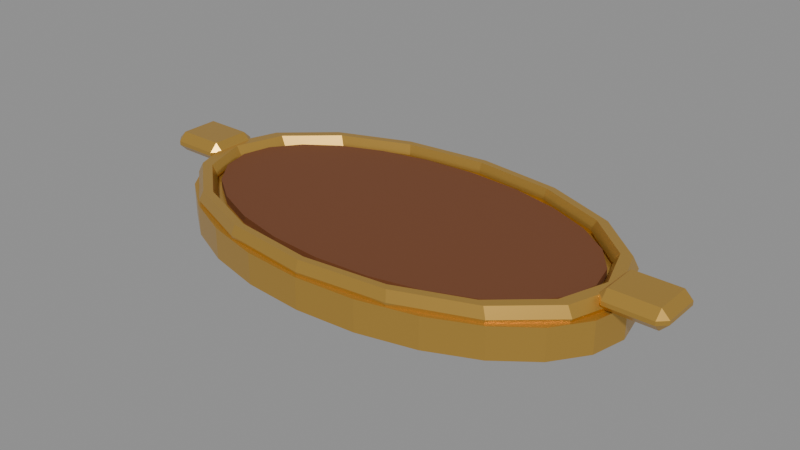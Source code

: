 # Source: serving-tray.blend  (saved by Blender 5.2.44; exported with 4.5.12 LTS)
import bpy
from mathutils import Matrix  # noqa: F401  (used for matrix-valued properties, if any)

bpy.ops.wm.read_factory_settings(use_empty=True)
scene = bpy.context.scene
scene.name = 'Scene'

# ---- materials (node trees are filled in below, after node groups)
mat_serving_tray_antique_brass = bpy.data.materials.new('Serving tray antique brass')
mat_serving_tray_antique_brass.diffuse_color = (0.66, 0.39, 0.08, 1.0)
mat_serving_tray_walnut_inset = bpy.data.materials.new('Serving tray walnut inset')
mat_serving_tray_walnut_inset.diffuse_color = (0.17, 0.055, 0.018, 1.0)

# ---- material node trees
mat_serving_tray_antique_brass.use_nodes = True; mat_serving_tray_antique_brass.node_tree.nodes.clear()
_N = mat_serving_tray_antique_brass.node_tree.nodes; _L = mat_serving_tray_antique_brass.node_tree.links
n0 = _N.new('ShaderNodeBsdfPrincipled'); n0.name = 'Principled BSDF'; n0.location = (-200, 100)
n0.inputs[0].default_value = (0.66, 0.39, 0.08, 1.0)
n0.inputs[1].default_value = 0.7
n0.inputs[2].default_value = 0.3
n0.inputs[10].default_value = 0.005
n1 = _N.new('ShaderNodeOutputMaterial'); n1.name = 'Material Output'; n1.location = (200, 100)
_L.new(n0.outputs[0], n1.inputs[0])
n1.is_active_output = True
mat_serving_tray_walnut_inset.use_nodes = True; mat_serving_tray_walnut_inset.node_tree.nodes.clear()
_N = mat_serving_tray_walnut_inset.node_tree.nodes; _L = mat_serving_tray_walnut_inset.node_tree.links
n0 = _N.new('ShaderNodeBsdfPrincipled'); n0.name = 'Principled BSDF'; n0.location = (-200, 100)
n0.inputs[0].default_value = (0.17, 0.055, 0.018, 1.0)
n0.inputs[2].default_value = 0.68
n0.inputs[10].default_value = 0.005
n1 = _N.new('ShaderNodeOutputMaterial'); n1.name = 'Material Output'; n1.location = (200, 100)
_L.new(n0.outputs[0], n1.inputs[0])
n1.is_active_output = True

# ---- meshes
me_cylinder = bpy.data.meshes.new('Cylinder')
me_cylinder.from_pydata([(0.0, 0.52, -0.035), (0.0, 0.52, 0.035), (0.1346, 0.5023, -0.035), (0.1346, 0.5023, 0.035), (0.26, 0.4503, -0.035), (0.26, 0.4503, 0.035), (0.3677, 0.3677, -0.035), (0.3677, 0.3677, 0.035), (0.4503, 0.26, -0.035), (0.4503, 0.26, 0.035), (0.5023, 0.1346, -0.035), (0.5023, 0.1346, 0.035), (0.52, 0.0, -0.035), (0.52, 0.0, 0.035), (0.5023, -0.1346, -0.035), (0.5023, -0.1346, 0.035), (0.4503, -0.26, -0.035), (0.4503, -0.26, 0.035), (0.3677, -0.3677, -0.035), (0.3677, -0.3677, 0.035), (0.26, -0.4503, -0.035), (0.26, -0.4503, 0.035), (0.1346, -0.5023, -0.035), (0.1346, -0.5023, 0.035), (0.0, -0.52, -0.035), (0.0, -0.52, 0.035), (-0.1346, -0.5023, -0.035), (-0.1346, -0.5023, 0.035), (-0.26, -0.4503, -0.035), (-0.26, -0.4503, 0.035), (-0.3677, -0.3677, -0.035), (-0.3677, -0.3677, 0.035), (-0.4503, -0.26, -0.035), (-0.4503, -0.26, 0.035), (-0.5023, -0.1346, -0.035), (-0.5023, -0.1346, 0.035), (-0.52, 0.0, -0.035), (-0.52, 0.0, 0.035), (-0.5023, 0.1346, -0.035), (-0.5023, 0.1346, 0.035), (-0.4503, 0.26, -0.035), (-0.4503, 0.26, 0.035), (-0.3677, 0.3677, -0.035), (-0.3677, 0.3677, 0.035), (-0.26, 0.4503, -0.035), (-0.26, 0.4503, 0.035), (-0.1346, 0.5023, -0.035), (-0.1346, 0.5023, 0.035)], [], [(0, 1, 3, 2), (2, 3, 5, 4), (4, 5, 7, 6), (6, 7, 9, 8), (8, 9, 11, 10), (10, 11, 13, 12), (12, 13, 15, 14), (14, 15, 17, 16), (16, 17, 19, 18), (18, 19, 21, 20), (20, 21, 23, 22), (22, 23, 25, 24), (24, 25, 27, 26), (26, 27, 29, 28), (28, 29, 31, 30), (30, 31, 33, 32), (32, 33, 35, 34), (34, 35, 37, 36), (36, 37, 39, 38), (38, 39, 41, 40), (40, 41, 43, 42), (42, 43, 45, 44), (3, 1, 47, 45, 43, 41, 39, 37, 35, 33, 31, 29, 27, 25, 23, 21, 19, 17, 15, 13, 11, 9, 7, 5), (44, 45, 47, 46), (46, 47, 1, 0), (0, 2, 4, 6, 8, 10, 12, 14, 16, 18, 20, 22, 24, 26, 28, 30, 32, 34, 36, 38, 40, 42, 44, 46)])
_uv = me_cylinder.uv_layers.new(name='UVMap')
_uv.uv.foreach_set('vector', [1.0, 0.5, 1.0, 1.0, 0.9583, 1.0, 0.9583, 0.5, 0.9583, 0.5, 0.9583, 1.0, 0.9167, 1.0, 0.9167, 0.5, 0.9167, 0.5, 0.9167, 1.0, 0.875, 1.0, 0.875, 0.5, 0.875, 0.5, 0.875, 1.0, 0.8333, 1.0, 0.8333, 0.5, 0.8333, 0.5, 0.8333, 1.0, 0.7917, 1.0, 0.7917, 0.5, 0.7917, 0.5, 0.7917, 1.0, 0.75, 1.0, 0.75, 0.5, 0.75, 0.5, 0.75, 1.0, 0.7083, 1.0, 0.7083, 0.5, 0.7083, 0.5, 0.7083, 1.0, 0.6667, 1.0, 0.6667, 0.5, 0.6667, 0.5, 0.6667, 1.0, 0.625, 1.0, 0.625, 0.5, 0.625, 0.5, 0.625, 1.0, 0.5833, 1.0, 0.5833, 0.5, 0.5833, 0.5, 0.5833, 1.0, 0.5417, 1.0, 0.5417, 0.5, 0.5417, 0.5, 0.5417, 1.0, 0.5, 1.0, 0.5, 0.5, 0.5, 0.5, 0.5, 1.0, 0.4583, 1.0, 0.4583, 0.5, 0.4583, 0.5, 0.4583, 1.0, 0.4167, 1.0, 0.4167, 0.5, 0.4167, 0.5, 0.4167, 1.0, 0.375, 1.0, 0.375, 0.5, 0.375, 0.5, 0.375, 1.0, 0.3333, 1.0, 0.3333, 0.5, 0.3333, 0.5, 0.3333, 1.0, 0.2917, 1.0, 0.2917, 0.5, 0.2917, 0.5, 0.2917, 1.0, 0.25, 1.0, 0.25, 0.5, 0.25, 0.5, 0.25, 1.0, 0.2083, 1.0, 0.2083, 0.5, 0.2083, 0.5, 0.2083, 1.0, 0.1667, 1.0, 0.1667, 0.5, 0.1667, 0.5, 0.1667, 1.0, 0.125, 1.0, 0.125, 0.5, 0.125, 0.5, 0.125, 1.0, 0.08333, 1.0, 0.08333, 0.5, 0.3121, 0.4818, 0.25, 0.49, 0.1879, 0.4818, 0.13, 0.4578, 0.08029, 0.4197, 0.04215, 0.37, 0.01818, 0.3121, 0.01, 0.25, 0.01818, 0.1879, 0.04215, 0.13, 0.08029, 0.08029, 0.13, 0.04215, 0.1879, 0.01818, 0.25, 0.01, 0.3121, 0.01818, 0.37, 0.04215, 0.4197, 0.08029, 0.4578, 0.13, 0.4818, 0.1879, 0.49, 0.25, 0.4818, 0.3121, 0.4578, 0.37, 0.4197, 0.4197, 0.37, 0.4578, 0.08333, 0.5, 0.08333, 1.0, 0.04167, 1.0, 0.04167, 0.5, 0.04167, 0.5, 0.04167, 1.0, -1.863e-07, 1.0, -1.863e-07, 0.5, 0.75, 0.49, 0.8121, 0.4818, 0.87, 0.4578, 0.9197, 0.4197, 0.9578, 0.37, 0.9818, 0.3121, 0.99, 0.25, 0.9818, 0.1879, 0.9578, 0.13, 0.9197, 0.08029, 0.87, 0.04215, 0.8121, 0.01818, 0.75, 0.01, 0.6879, 0.01818, 0.63, 0.04215, 0.5803, 0.08029, 0.5422, 0.13, 0.5182, 0.1879, 0.51, 0.25, 0.5182, 0.3121, 0.5422, 0.37, 0.5803, 0.4197, 0.63, 0.4578, 0.6879, 0.4818])
me_cylinder.materials.append(mat_serving_tray_antique_brass)
me_cylinder.update()
me_cylinder_001 = bpy.data.meshes.new('Cylinder.001')
me_cylinder_001.from_pydata([(0.0, 0.455, -0.0125), (0.0, 0.455, 0.0125), (0.1178, 0.4395, -0.0125), (0.1178, 0.4395, 0.0125), (0.2275, 0.394, -0.0125), (0.2275, 0.394, 0.0125), (0.3217, 0.3217, -0.0125), (0.3217, 0.3217, 0.0125), (0.394, 0.2275, -0.0125), (0.394, 0.2275, 0.0125), (0.4395, 0.1178, -0.0125), (0.4395, 0.1178, 0.0125), (0.455, 0.0, -0.0125), (0.455, 0.0, 0.0125), (0.4395, -0.1178, -0.0125), (0.4395, -0.1178, 0.0125), (0.394, -0.2275, -0.0125), (0.394, -0.2275, 0.0125), (0.3217, -0.3217, -0.0125), (0.3217, -0.3217, 0.0125), (0.2275, -0.394, -0.0125), (0.2275, -0.394, 0.0125), (0.1178, -0.4395, -0.0125), (0.1178, -0.4395, 0.0125), (0.0, -0.455, -0.0125), (0.0, -0.455, 0.0125), (-0.1178, -0.4395, -0.0125), (-0.1178, -0.4395, 0.0125), (-0.2275, -0.394, -0.0125), (-0.2275, -0.394, 0.0125), (-0.3217, -0.3217, -0.0125), (-0.3217, -0.3217, 0.0125), (-0.394, -0.2275, -0.0125), (-0.394, -0.2275, 0.0125), (-0.4395, -0.1178, -0.0125), (-0.4395, -0.1178, 0.0125), (-0.455, 0.0, -0.0125), (-0.455, 0.0, 0.0125), (-0.4395, 0.1178, -0.0125), (-0.4395, 0.1178, 0.0125), (-0.394, 0.2275, -0.0125), (-0.394, 0.2275, 0.0125), (-0.3217, 0.3217, -0.0125), (-0.3217, 0.3217, 0.0125), (-0.2275, 0.394, -0.0125), (-0.2275, 0.394, 0.0125), (-0.1178, 0.4395, -0.0125), (-0.1178, 0.4395, 0.0125)], [], [(0, 1, 3, 2), (2, 3, 5, 4), (4, 5, 7, 6), (6, 7, 9, 8), (8, 9, 11, 10), (10, 11, 13, 12), (12, 13, 15, 14), (14, 15, 17, 16), (16, 17, 19, 18), (18, 19, 21, 20), (20, 21, 23, 22), (22, 23, 25, 24), (24, 25, 27, 26), (26, 27, 29, 28), (28, 29, 31, 30), (30, 31, 33, 32), (32, 33, 35, 34), (34, 35, 37, 36), (36, 37, 39, 38), (38, 39, 41, 40), (40, 41, 43, 42), (42, 43, 45, 44), (3, 1, 47, 45, 43, 41, 39, 37, 35, 33, 31, 29, 27, 25, 23, 21, 19, 17, 15, 13, 11, 9, 7, 5), (44, 45, 47, 46), (46, 47, 1, 0), (0, 2, 4, 6, 8, 10, 12, 14, 16, 18, 20, 22, 24, 26, 28, 30, 32, 34, 36, 38, 40, 42, 44, 46)])
_uv = me_cylinder_001.uv_layers.new(name='UVMap')
_uv.uv.foreach_set('vector', [1.0, 0.5, 1.0, 1.0, 0.9583, 1.0, 0.9583, 0.5, 0.9583, 0.5, 0.9583, 1.0, 0.9167, 1.0, 0.9167, 0.5, 0.9167, 0.5, 0.9167, 1.0, 0.875, 1.0, 0.875, 0.5, 0.875, 0.5, 0.875, 1.0, 0.8333, 1.0, 0.8333, 0.5, 0.8333, 0.5, 0.8333, 1.0, 0.7917, 1.0, 0.7917, 0.5, 0.7917, 0.5, 0.7917, 1.0, 0.75, 1.0, 0.75, 0.5, 0.75, 0.5, 0.75, 1.0, 0.7083, 1.0, 0.7083, 0.5, 0.7083, 0.5, 0.7083, 1.0, 0.6667, 1.0, 0.6667, 0.5, 0.6667, 0.5, 0.6667, 1.0, 0.625, 1.0, 0.625, 0.5, 0.625, 0.5, 0.625, 1.0, 0.5833, 1.0, 0.5833, 0.5, 0.5833, 0.5, 0.5833, 1.0, 0.5417, 1.0, 0.5417, 0.5, 0.5417, 0.5, 0.5417, 1.0, 0.5, 1.0, 0.5, 0.5, 0.5, 0.5, 0.5, 1.0, 0.4583, 1.0, 0.4583, 0.5, 0.4583, 0.5, 0.4583, 1.0, 0.4167, 1.0, 0.4167, 0.5, 0.4167, 0.5, 0.4167, 1.0, 0.375, 1.0, 0.375, 0.5, 0.375, 0.5, 0.375, 1.0, 0.3333, 1.0, 0.3333, 0.5, 0.3333, 0.5, 0.3333, 1.0, 0.2917, 1.0, 0.2917, 0.5, 0.2917, 0.5, 0.2917, 1.0, 0.25, 1.0, 0.25, 0.5, 0.25, 0.5, 0.25, 1.0, 0.2083, 1.0, 0.2083, 0.5, 0.2083, 0.5, 0.2083, 1.0, 0.1667, 1.0, 0.1667, 0.5, 0.1667, 0.5, 0.1667, 1.0, 0.125, 1.0, 0.125, 0.5, 0.125, 0.5, 0.125, 1.0, 0.08333, 1.0, 0.08333, 0.5, 0.3121, 0.4818, 0.25, 0.49, 0.1879, 0.4818, 0.13, 0.4578, 0.08029, 0.4197, 0.04215, 0.37, 0.01818, 0.3121, 0.01, 0.25, 0.01818, 0.1879, 0.04215, 0.13, 0.08029, 0.08029, 0.13, 0.04215, 0.1879, 0.01818, 0.25, 0.01, 0.3121, 0.01818, 0.37, 0.04215, 0.4197, 0.08029, 0.4578, 0.13, 0.4818, 0.1879, 0.49, 0.25, 0.4818, 0.3121, 0.4578, 0.37, 0.4197, 0.4197, 0.37, 0.4578, 0.08333, 0.5, 0.08333, 1.0, 0.04167, 1.0, 0.04167, 0.5, 0.04167, 0.5, 0.04167, 1.0, -1.863e-07, 1.0, -1.863e-07, 0.5, 0.75, 0.49, 0.8121, 0.4818, 0.87, 0.4578, 0.9197, 0.4197, 0.9578, 0.37, 0.9818, 0.3121, 0.99, 0.25, 0.9818, 0.1879, 0.9578, 0.13, 0.9197, 0.08029, 0.87, 0.04215, 0.8121, 0.01818, 0.75, 0.01, 0.6879, 0.01818, 0.63, 0.04215, 0.5803, 0.08029, 0.5422, 0.13, 0.5182, 0.1879, 0.51, 0.25, 0.5182, 0.3121, 0.5422, 0.37, 0.5803, 0.4197, 0.63, 0.4578, 0.6879, 0.4818])
me_cylinder_001.materials.append(mat_serving_tray_walnut_inset)
me_cylinder_001.update()
me_torus = bpy.data.meshes.new('Torus')
me_torus.from_pydata([(0.516, 0.0, 0.0), (0.503, 0.0, 0.02252), (0.477, 0.0, 0.02252), (0.464, 0.0, 3.184e-18), (0.477, 0.0, -0.02252), (0.503, 0.0, -0.02252), (0.4767, 0.1975, 0.0), (0.4647, 0.1925, 0.02252), (0.4407, 0.1825, 0.02252), (0.4287, 0.1776, 3.184e-18), (0.4407, 0.1825, -0.02252), (0.4647, 0.1925, -0.02252), (0.3649, 0.3649, 0.0), (0.3557, 0.3557, 0.02252), (0.3373, 0.3373, 0.02252), (0.3281, 0.3281, 3.184e-18), (0.3373, 0.3373, -0.02252), (0.3557, 0.3557, -0.02252), (0.1975, 0.4767, 0.0), (0.1925, 0.4647, 0.02252), (0.1825, 0.4407, 0.02252), (0.1776, 0.4287, 3.184e-18), (0.1825, 0.4407, -0.02252), (0.1925, 0.4647, -0.02252), (3.896e-08, 0.516, 0.0), (3.798e-08, 0.503, 0.02252), (3.601e-08, 0.477, 0.02252), (3.503e-08, 0.464, 3.184e-18), (3.601e-08, 0.477, -0.02252), (3.798e-08, 0.503, -0.02252), (-0.1975, 0.4767, 0.0), (-0.1925, 0.4647, 0.02252), (-0.1825, 0.4407, 0.02252), (-0.1776, 0.4287, 3.184e-18), (-0.1825, 0.4407, -0.02252), (-0.1925, 0.4647, -0.02252), (-0.3649, 0.3649, 0.0), (-0.3557, 0.3557, 0.02252), (-0.3373, 0.3373, 0.02252), (-0.3281, 0.3281, 3.184e-18), (-0.3373, 0.3373, -0.02252), (-0.3557, 0.3557, -0.02252), (-0.4767, 0.1975, 0.0), (-0.4647, 0.1925, 0.02252), (-0.4407, 0.1825, 0.02252), (-0.4287, 0.1776, 3.184e-18), (-0.4407, 0.1825, -0.02252), (-0.4647, 0.1925, -0.02252), (-0.516, 4.511e-08, 0.0), (-0.503, 4.397e-08, 0.02252), (-0.477, 4.17e-08, 0.02252), (-0.464, 4.056e-08, 3.184e-18), (-0.477, 4.17e-08, -0.02252), (-0.503, 4.397e-08, -0.02252), (-0.4767, -0.1975, 0.0), (-0.4647, -0.1925, 0.02252), (-0.4407, -0.1825, 0.02252), (-0.4287, -0.1776, 3.184e-18), (-0.4407, -0.1825, -0.02252), (-0.4647, -0.1925, -0.02252), (-0.3649, -0.3649, 0.0), (-0.3557, -0.3557, 0.02252), (-0.3373, -0.3373, 0.02252), (-0.3281, -0.3281, 3.184e-18), (-0.3373, -0.3373, -0.02252), (-0.3557, -0.3557, -0.02252), (-0.1975, -0.4767, 0.0), (-0.1925, -0.4647, 0.02252), (-0.1825, -0.4407, 0.02252), (-0.1776, -0.4287, 3.184e-18), (-0.1825, -0.4407, -0.02252), (-0.1925, -0.4647, -0.02252), (3.896e-08, -0.516, 0.0), (3.798e-08, -0.503, 0.02252), (3.601e-08, -0.477, 0.02252), (3.503e-08, -0.464, 3.184e-18), (3.601e-08, -0.477, -0.02252), (3.798e-08, -0.503, -0.02252), (0.1975, -0.4767, 0.0), (0.1925, -0.4647, 0.02252), (0.1825, -0.4407, 0.02252), (0.1776, -0.4287, 3.184e-18), (0.1825, -0.4407, -0.02252), (0.1925, -0.4647, -0.02252), (0.3649, -0.3649, 0.0), (0.3557, -0.3557, 0.02252), (0.3373, -0.3373, 0.02252), (0.3281, -0.3281, 3.184e-18), (0.3373, -0.3373, -0.02252), (0.3557, -0.3557, -0.02252), (0.4767, -0.1975, 0.0), (0.4647, -0.1925, 0.02252), (0.4407, -0.1825, 0.02252), (0.4287, -0.1776, 3.184e-18), (0.4407, -0.1825, -0.02252), (0.4647, -0.1925, -0.02252)], [], [(0, 6, 7, 1), (1, 7, 8, 2), (2, 8, 9, 3), (3, 9, 10, 4), (4, 10, 11, 5), (5, 11, 6, 0), (6, 12, 13, 7), (7, 13, 14, 8), (8, 14, 15, 9), (9, 15, 16, 10), (10, 16, 17, 11), (11, 17, 12, 6), (12, 18, 19, 13), (13, 19, 20, 14), (14, 20, 21, 15), (15, 21, 22, 16), (16, 22, 23, 17), (17, 23, 18, 12), (18, 24, 25, 19), (19, 25, 26, 20), (20, 26, 27, 21), (21, 27, 28, 22), (22, 28, 29, 23), (23, 29, 24, 18), (24, 30, 31, 25), (25, 31, 32, 26), (26, 32, 33, 27), (27, 33, 34, 28), (28, 34, 35, 29), (29, 35, 30, 24), (30, 36, 37, 31), (31, 37, 38, 32), (32, 38, 39, 33), (33, 39, 40, 34), (34, 40, 41, 35), (35, 41, 36, 30), (36, 42, 43, 37), (37, 43, 44, 38), (38, 44, 45, 39), (39, 45, 46, 40), (40, 46, 47, 41), (41, 47, 42, 36), (42, 48, 49, 43), (43, 49, 50, 44), (44, 50, 51, 45), (45, 51, 52, 46), (46, 52, 53, 47), (47, 53, 48, 42), (48, 54, 55, 49), (49, 55, 56, 50), (50, 56, 57, 51), (51, 57, 58, 52), (52, 58, 59, 53), (53, 59, 54, 48), (54, 60, 61, 55), (55, 61, 62, 56), (56, 62, 63, 57), (57, 63, 64, 58), (58, 64, 65, 59), (59, 65, 60, 54), (60, 66, 67, 61), (61, 67, 68, 62), (62, 68, 69, 63), (63, 69, 70, 64), (64, 70, 71, 65), (65, 71, 66, 60), (66, 72, 73, 67), (67, 73, 74, 68), (68, 74, 75, 69), (69, 75, 76, 70), (70, 76, 77, 71), (71, 77, 72, 66), (72, 78, 79, 73), (73, 79, 80, 74), (74, 80, 81, 75), (75, 81, 82, 76), (76, 82, 83, 77), (77, 83, 78, 72), (78, 84, 85, 79), (79, 85, 86, 80), (80, 86, 87, 81), (81, 87, 88, 82), (82, 88, 89, 83), (83, 89, 84, 78), (84, 90, 91, 85), (85, 91, 92, 86), (86, 92, 93, 87), (87, 93, 94, 88), (88, 94, 95, 89), (89, 95, 90, 84), (90, 0, 1, 91), (91, 1, 2, 92), (92, 2, 3, 93), (93, 3, 4, 94), (94, 4, 5, 95), (95, 5, 0, 90)])
_uv = me_torus.uv_layers.new(name='UVMap')
_uv.uv.foreach_set('vector', [0.5, 0.5, 0.5625, 0.5, 0.5625, 0.6667, 0.5, 0.6667, 0.5, 0.6667, 0.5625, 0.6667, 0.5625, 0.8333, 0.5, 0.8333, 0.5, 0.8333, 0.5625, 0.8333, 0.5625, 1.0, 0.5, 1.0, 0.5, -1.11e-16, 0.5625, -1.11e-16, 0.5625, 0.1667, 0.5, 0.1667, 0.5, 0.1667, 0.5625, 0.1667, 0.5625, 0.3333, 0.5, 0.3333, 0.5, 0.3333, 0.5625, 0.3333, 0.5625, 0.5, 0.5, 0.5, 0.5625, 0.5, 0.625, 0.5, 0.625, 0.6667, 0.5625, 0.6667, 0.5625, 0.6667, 0.625, 0.6667, 0.625, 0.8333, 0.5625, 0.8333, 0.5625, 0.8333, 0.625, 0.8333, 0.625, 1.0, 0.5625, 1.0, 0.5625, -1.11e-16, 0.625, -1.11e-16, 0.625, 0.1667, 0.5625, 0.1667, 0.5625, 0.1667, 0.625, 0.1667, 0.625, 0.3333, 0.5625, 0.3333, 0.5625, 0.3333, 0.625, 0.3333, 0.625, 0.5, 0.5625, 0.5, 0.625, 0.5, 0.6875, 0.5, 0.6875, 0.6667, 0.625, 0.6667, 0.625, 0.6667, 0.6875, 0.6667, 0.6875, 0.8333, 0.625, 0.8333, 0.625, 0.8333, 0.6875, 0.8333, 0.6875, 1.0, 0.625, 1.0, 0.625, -1.11e-16, 0.6875, -1.11e-16, 0.6875, 0.1667, 0.625, 0.1667, 0.625, 0.1667, 0.6875, 0.1667, 0.6875, 0.3333, 0.625, 0.3333, 0.625, 0.3333, 0.6875, 0.3333, 0.6875, 0.5, 0.625, 0.5, 0.6875, 0.5, 0.75, 0.5, 0.75, 0.6667, 0.6875, 0.6667, 0.6875, 0.6667, 0.75, 0.6667, 0.75, 0.8333, 0.6875, 0.8333, 0.6875, 0.8333, 0.75, 0.8333, 0.75, 1.0, 0.6875, 1.0, 0.6875, -1.11e-16, 0.75, -1.11e-16, 0.75, 0.1667, 0.6875, 0.1667, 0.6875, 0.1667, 0.75, 0.1667, 0.75, 0.3333, 0.6875, 0.3333, 0.6875, 0.3333, 0.75, 0.3333, 0.75, 0.5, 0.6875, 0.5, 0.75, 0.5, 0.8125, 0.5, 0.8125, 0.6667, 0.75, 0.6667, 0.75, 0.6667, 0.8125, 0.6667, 0.8125, 0.8333, 0.75, 0.8333, 0.75, 0.8333, 0.8125, 0.8333, 0.8125, 1.0, 0.75, 1.0, 0.75, -1.11e-16, 0.8125, -1.11e-16, 0.8125, 0.1667, 0.75, 0.1667, 0.75, 0.1667, 0.8125, 0.1667, 0.8125, 0.3333, 0.75, 0.3333, 0.75, 0.3333, 0.8125, 0.3333, 0.8125, 0.5, 0.75, 0.5, 0.8125, 0.5, 0.875, 0.5, 0.875, 0.6667, 0.8125, 0.6667, 0.8125, 0.6667, 0.875, 0.6667, 0.875, 0.8333, 0.8125, 0.8333, 0.8125, 0.8333, 0.875, 0.8333, 0.875, 1.0, 0.8125, 1.0, 0.8125, -1.11e-16, 0.875, -1.11e-16, 0.875, 0.1667, 0.8125, 0.1667, 0.8125, 0.1667, 0.875, 0.1667, 0.875, 0.3333, 0.8125, 0.3333, 0.8125, 0.3333, 0.875, 0.3333, 0.875, 0.5, 0.8125, 0.5, 0.875, 0.5, 0.9375, 0.5, 0.9375, 0.6667, 0.875, 0.6667, 0.875, 0.6667, 0.9375, 0.6667, 0.9375, 0.8333, 0.875, 0.8333, 0.875, 0.8333, 0.9375, 0.8333, 0.9375, 1.0, 0.875, 1.0, 0.875, -1.11e-16, 0.9375, -1.11e-16, 0.9375, 0.1667, 0.875, 0.1667, 0.875, 0.1667, 0.9375, 0.1667, 0.9375, 0.3333, 0.875, 0.3333, 0.875, 0.3333, 0.9375, 0.3333, 0.9375, 0.5, 0.875, 0.5, 0.9375, 0.5, 1.0, 0.5, 1.0, 0.6667, 0.9375, 0.6667, 0.9375, 0.6667, 1.0, 0.6667, 1.0, 0.8333, 0.9375, 0.8333, 0.9375, 0.8333, 1.0, 0.8333, 1.0, 1.0, 0.9375, 1.0, 0.9375, -1.11e-16, 1.0, -1.11e-16, 1.0, 0.1667, 0.9375, 0.1667, 0.9375, 0.1667, 1.0, 0.1667, 1.0, 0.3333, 0.9375, 0.3333, 0.9375, 0.3333, 1.0, 0.3333, 1.0, 0.5, 0.9375, 0.5, 0.0, 0.5, 0.0625, 0.5, 0.0625, 0.6667, 0.0, 0.6667, 0.0, 0.6667, 0.0625, 0.6667, 0.0625, 0.8333, 0.0, 0.8333, 0.0, 0.8333, 0.0625, 0.8333, 0.0625, 1.0, 0.0, 1.0, 0.0, -1.11e-16, 0.0625, -1.11e-16, 0.0625, 0.1667, 0.0, 0.1667, 0.0, 0.1667, 0.0625, 0.1667, 0.0625, 0.3333, 0.0, 0.3333, 0.0, 0.3333, 0.0625, 0.3333, 0.0625, 0.5, 0.0, 0.5, 0.0625, 0.5, 0.125, 0.5, 0.125, 0.6667, 0.0625, 0.6667, 0.0625, 0.6667, 0.125, 0.6667, 0.125, 0.8333, 0.0625, 0.8333, 0.0625, 0.8333, 0.125, 0.8333, 0.125, 1.0, 0.0625, 1.0, 0.0625, -1.11e-16, 0.125, -1.11e-16, 0.125, 0.1667, 0.0625, 0.1667, 0.0625, 0.1667, 0.125, 0.1667, 0.125, 0.3333, 0.0625, 0.3333, 0.0625, 0.3333, 0.125, 0.3333, 0.125, 0.5, 0.0625, 0.5, 0.125, 0.5, 0.1875, 0.5, 0.1875, 0.6667, 0.125, 0.6667, 0.125, 0.6667, 0.1875, 0.6667, 0.1875, 0.8333, 0.125, 0.8333, 0.125, 0.8333, 0.1875, 0.8333, 0.1875, 1.0, 0.125, 1.0, 0.125, -1.11e-16, 0.1875, -1.11e-16, 0.1875, 0.1667, 0.125, 0.1667, 0.125, 0.1667, 0.1875, 0.1667, 0.1875, 0.3333, 0.125, 0.3333, 0.125, 0.3333, 0.1875, 0.3333, 0.1875, 0.5, 0.125, 0.5, 0.1875, 0.5, 0.25, 0.5, 0.25, 0.6667, 0.1875, 0.6667, 0.1875, 0.6667, 0.25, 0.6667, 0.25, 0.8333, 0.1875, 0.8333, 0.1875, 0.8333, 0.25, 0.8333, 0.25, 1.0, 0.1875, 1.0, 0.1875, -1.11e-16, 0.25, -1.11e-16, 0.25, 0.1667, 0.1875, 0.1667, 0.1875, 0.1667, 0.25, 0.1667, 0.25, 0.3333, 0.1875, 0.3333, 0.1875, 0.3333, 0.25, 0.3333, 0.25, 0.5, 0.1875, 0.5, 0.25, 0.5, 0.3125, 0.5, 0.3125, 0.6667, 0.25, 0.6667, 0.25, 0.6667, 0.3125, 0.6667, 0.3125, 0.8333, 0.25, 0.8333, 0.25, 0.8333, 0.3125, 0.8333, 0.3125, 1.0, 0.25, 1.0, 0.25, -1.11e-16, 0.3125, -1.11e-16, 0.3125, 0.1667, 0.25, 0.1667, 0.25, 0.1667, 0.3125, 0.1667, 0.3125, 0.3333, 0.25, 0.3333, 0.25, 0.3333, 0.3125, 0.3333, 0.3125, 0.5, 0.25, 0.5, 0.3125, 0.5, 0.375, 0.5, 0.375, 0.6667, 0.3125, 0.6667, 0.3125, 0.6667, 0.375, 0.6667, 0.375, 0.8333, 0.3125, 0.8333, 0.3125, 0.8333, 0.375, 0.8333, 0.375, 1.0, 0.3125, 1.0, 0.3125, -1.11e-16, 0.375, -1.11e-16, 0.375, 0.1667, 0.3125, 0.1667, 0.3125, 0.1667, 0.375, 0.1667, 0.375, 0.3333, 0.3125, 0.3333, 0.3125, 0.3333, 0.375, 0.3333, 0.375, 0.5, 0.3125, 0.5, 0.375, 0.5, 0.4375, 0.5, 0.4375, 0.6667, 0.375, 0.6667, 0.375, 0.6667, 0.4375, 0.6667, 0.4375, 0.8333, 0.375, 0.8333, 0.375, 0.8333, 0.4375, 0.8333, 0.4375, 1.0, 0.375, 1.0, 0.375, -1.11e-16, 0.4375, -1.11e-16, 0.4375, 0.1667, 0.375, 0.1667, 0.375, 0.1667, 0.4375, 0.1667, 0.4375, 0.3333, 0.375, 0.3333, 0.375, 0.3333, 0.4375, 0.3333, 0.4375, 0.5, 0.375, 0.5, 0.4375, 0.5, 0.5, 0.5, 0.5, 0.6667, 0.4375, 0.6667, 0.4375, 0.6667, 0.5, 0.6667, 0.5, 0.8333, 0.4375, 0.8333, 0.4375, 0.8333, 0.5, 0.8333, 0.5, 1.0, 0.4375, 1.0, 0.4375, -1.11e-16, 0.5, -1.11e-16, 0.5, 0.1667, 0.4375, 0.1667, 0.4375, 0.1667, 0.5, 0.1667, 0.5, 0.3333, 0.4375, 0.3333, 0.4375, 0.3333, 0.5, 0.3333, 0.5, 0.5, 0.4375, 0.5])
me_torus.materials.append(mat_serving_tray_antique_brass)
me_torus.update()
me_cube = bpy.data.meshes.new('Cube')
me_cube.from_pydata([(-0.052, -0.042, -0.0225), (-0.052, -0.06, -0.0045), (-0.07, -0.042, -0.0045), (-0.052, -0.06, 0.0045), (-0.052, -0.042, 0.0225), (-0.07, -0.042, 0.0045), (-0.052, 0.042, -0.0225), (-0.07, 0.042, -0.0045), (-0.052, 0.06, -0.0045), (-0.052, 0.042, 0.0225), (-0.052, 0.06, 0.0045), (-0.07, 0.042, 0.0045), (0.052, -0.042, -0.0225), (0.07, -0.042, -0.0045), (0.052, -0.06, -0.0045), (0.052, -0.042, 0.0225), (0.052, -0.06, 0.0045), (0.07, -0.042, 0.0045), (0.052, 0.042, -0.0225), (0.052, 0.06, -0.0045), (0.07, 0.042, -0.0045), (0.052, 0.042, 0.0225), (0.07, 0.042, 0.0045), (0.052, 0.06, 0.0045)], [], [(0, 1, 2), (3, 4, 5), (6, 7, 8), (9, 10, 11), (12, 13, 14), (15, 16, 17), (18, 19, 20), (21, 22, 23), (6, 0, 2, 7), (1, 3, 5, 2), (4, 9, 11, 5), (10, 8, 7, 11), (18, 6, 8, 19), (9, 21, 23, 10), (22, 20, 19, 23), (12, 18, 20, 13), (21, 15, 17, 22), (16, 14, 13, 17), (0, 12, 14, 1), (15, 4, 3, 16), (6, 18, 12, 0), (2, 5, 11, 7), (14, 16, 3, 1), (21, 9, 4, 15), (8, 10, 23, 19), (20, 22, 17, 13)])
_uv = me_cube.uv_layers.new(name='UVMap')
_uv.uv.foreach_set('vector', [0.1571, 0.7125, 0.1571, 0.75, 0.125, 0.7125, 0.525, 0.0, 0.625, 0.0375, 0.525, 0.0375, 0.1571, 0.5375, 0.125, 0.5375, 0.1571, 0.5, 0.625, 0.2357, 0.525, 0.2741, 0.525, 0.2125, 0.3429, 0.7125, 0.45, 0.7125, 0.4089, 0.7661, 0.6411, 0.7473, 0.525, 0.7821, 0.525, 0.7219, 0.3429, 0.5375, 0.4089, 0.4839, 0.45, 0.5375, 0.6411, 0.5027, 0.525, 0.5281, 0.525, 0.4679, 0.1571, 0.5375, 0.1571, 0.7125, 0.125, 0.7125, 0.125, 0.5375, 0.475, 0.0, 0.525, 0.0, 0.525, 0.0375, 0.475, 0.0375, 0.625, 0.0375, 0.625, 0.2357, 0.525, 0.2125, 0.525, 0.0375, 0.525, 0.2741, 0.475, 0.2821, 0.475, 0.2125, 0.525, 0.2125, 0.3429, 0.5375, 0.1571, 0.5375, 0.1571, 0.5, 0.4089, 0.4839, 0.625, 0.2357, 0.6411, 0.5027, 0.525, 0.4679, 0.525, 0.2741, 0.525, 0.5281, 0.45, 0.5375, 0.4089, 0.4839, 0.525, 0.4679, 0.3429, 0.7125, 0.3429, 0.5375, 0.45, 0.5375, 0.45, 0.7125, 0.6411, 0.5027, 0.6411, 0.7473, 0.525, 0.7219, 0.525, 0.5281, 0.525, 0.7821, 0.4089, 0.7661, 0.45, 0.7125, 0.525, 0.7219, 0.1571, 0.7125, 0.3429, 0.7125, 0.4089, 0.7661, 0.1571, 0.75, 0.6411, 0.7473, 0.625, 0.9679, 0.525, 0.9679, 0.525, 0.7821, 0.1571, 0.5375, 0.3429, 0.5375, 0.3429, 0.7125, 0.1571, 0.7125, 0.475, 0.0375, 0.525, 0.0375, 0.525, 0.2125, 0.475, 0.2125, 0.4089, 0.7661, 0.525, 0.7821, 0.525, 0.9679, 0.475, 0.9679, 0.6411, 0.5027, 0.8429, 0.5375, 0.8429, 0.7125, 0.6411, 0.7473, 0.475, 0.2821, 0.525, 0.2741, 0.525, 0.4679, 0.4089, 0.4839, 0.45, 0.5375, 0.525, 0.5281, 0.525, 0.7219, 0.45, 0.7125])
me_cube.materials.append(mat_serving_tray_antique_brass)
me_cube.update()
me_cube_001 = bpy.data.meshes.new('Cube.001')
me_cube_001.from_pydata([(-0.052, -0.042, -0.0225), (-0.052, -0.06, -0.0045), (-0.07, -0.042, -0.0045), (-0.052, -0.06, 0.0045), (-0.052, -0.042, 0.0225), (-0.07, -0.042, 0.0045), (-0.052, 0.042, -0.0225), (-0.07, 0.042, -0.0045), (-0.052, 0.06, -0.0045), (-0.052, 0.042, 0.0225), (-0.052, 0.06, 0.0045), (-0.07, 0.042, 0.0045), (0.052, -0.042, -0.0225), (0.07, -0.042, -0.0045), (0.052, -0.06, -0.0045), (0.052, -0.042, 0.0225), (0.052, -0.06, 0.0045), (0.07, -0.042, 0.0045), (0.052, 0.042, -0.0225), (0.052, 0.06, -0.0045), (0.07, 0.042, -0.0045), (0.052, 0.042, 0.0225), (0.07, 0.042, 0.0045), (0.052, 0.06, 0.0045)], [], [(0, 1, 2), (3, 4, 5), (6, 7, 8), (9, 10, 11), (12, 13, 14), (15, 16, 17), (18, 19, 20), (21, 22, 23), (6, 0, 2, 7), (1, 3, 5, 2), (4, 9, 11, 5), (10, 8, 7, 11), (18, 6, 8, 19), (9, 21, 23, 10), (22, 20, 19, 23), (12, 18, 20, 13), (21, 15, 17, 22), (16, 14, 13, 17), (0, 12, 14, 1), (15, 4, 3, 16), (6, 18, 12, 0), (2, 5, 11, 7), (14, 16, 3, 1), (21, 9, 4, 15), (8, 10, 23, 19), (20, 22, 17, 13)])
_uv = me_cube_001.uv_layers.new(name='UVMap')
_uv.uv.foreach_set('vector', [0.1571, 0.7125, 0.1571, 0.75, 0.125, 0.7125, 0.525, 0.0, 0.625, 0.0375, 0.525, 0.0375, 0.1571, 0.5375, 0.125, 0.5375, 0.1571, 0.5, 0.625, 0.2357, 0.525, 0.2741, 0.525, 0.2125, 0.3429, 0.7125, 0.45, 0.7125, 0.4089, 0.7661, 0.6411, 0.7473, 0.525, 0.7821, 0.525, 0.7219, 0.3429, 0.5375, 0.4089, 0.4839, 0.45, 0.5375, 0.6411, 0.5027, 0.525, 0.5281, 0.525, 0.4679, 0.1571, 0.5375, 0.1571, 0.7125, 0.125, 0.7125, 0.125, 0.5375, 0.475, 0.0, 0.525, 0.0, 0.525, 0.0375, 0.475, 0.0375, 0.625, 0.0375, 0.625, 0.2357, 0.525, 0.2125, 0.525, 0.0375, 0.525, 0.2741, 0.475, 0.2821, 0.475, 0.2125, 0.525, 0.2125, 0.3429, 0.5375, 0.1571, 0.5375, 0.1571, 0.5, 0.4089, 0.4839, 0.625, 0.2357, 0.6411, 0.5027, 0.525, 0.4679, 0.525, 0.2741, 0.525, 0.5281, 0.45, 0.5375, 0.4089, 0.4839, 0.525, 0.4679, 0.3429, 0.7125, 0.3429, 0.5375, 0.45, 0.5375, 0.45, 0.7125, 0.6411, 0.5027, 0.6411, 0.7473, 0.525, 0.7219, 0.525, 0.5281, 0.525, 0.7821, 0.4089, 0.7661, 0.45, 0.7125, 0.525, 0.7219, 0.1571, 0.7125, 0.3429, 0.7125, 0.4089, 0.7661, 0.1571, 0.75, 0.6411, 0.7473, 0.625, 0.9679, 0.525, 0.9679, 0.525, 0.7821, 0.1571, 0.5375, 0.3429, 0.5375, 0.3429, 0.7125, 0.1571, 0.7125, 0.475, 0.0375, 0.525, 0.0375, 0.525, 0.2125, 0.475, 0.2125, 0.4089, 0.7661, 0.525, 0.7821, 0.525, 0.9679, 0.475, 0.9679, 0.6411, 0.5027, 0.8429, 0.5375, 0.8429, 0.7125, 0.6411, 0.7473, 0.475, 0.2821, 0.525, 0.2741, 0.525, 0.4679, 0.4089, 0.4839, 0.45, 0.5375, 0.525, 0.5281, 0.525, 0.7219, 0.45, 0.7125])
me_cube_001.materials.append(mat_serving_tray_antique_brass)
me_cube_001.update()

# ---- objects
ob_tea_serving_tray = bpy.data.objects.new('Tea serving tray', None)
ob_oval_brass_tray = bpy.data.objects.new('Oval brass tray', me_cylinder)
ob_oval_walnut_tray_inset = bpy.data.objects.new('Oval walnut tray inset', me_cylinder_001)
ob_raised_oval_tray_rim = bpy.data.objects.new('Raised oval tray rim', me_torus)
ob_tray_handle = bpy.data.objects.new('Tray handle', me_cube)
ob_tray_handle_001 = bpy.data.objects.new('Tray handle.001', me_cube_001)

# ---- transforms, parenting, visibility, modifiers, constraints
ob_tea_serving_tray.location = (0.0, 0.0, 0.0)
ob_oval_brass_tray.parent = ob_tea_serving_tray
ob_oval_brass_tray.location = (0.0, 0.0, 0.045)
ob_oval_brass_tray.scale = (1.0, 0.58, 1.0)
ob_oval_walnut_tray_inset.parent = ob_tea_serving_tray
ob_oval_walnut_tray_inset.location = (0.0, 0.0, 0.086)
ob_oval_walnut_tray_inset.scale = (1.0, 0.54, 1.0)
ob_raised_oval_tray_rim.parent = ob_tea_serving_tray
ob_raised_oval_tray_rim.location = (0.0, 0.0, 0.09)
ob_raised_oval_tray_rim.scale = (1.0, 0.58, 1.0)
ob_tray_handle.parent = ob_tea_serving_tray
ob_tray_handle.location = (-0.55, 0.0, 0.105)
ob_tray_handle_001.parent = ob_tea_serving_tray
ob_tray_handle_001.location = (0.55, 0.0, 0.105)

# ---- collection membership
scene.collection.objects.link(ob_tea_serving_tray)
scene.collection.objects.link(ob_oval_brass_tray)
scene.collection.objects.link(ob_oval_walnut_tray_inset)
scene.collection.objects.link(ob_raised_oval_tray_rim)
scene.collection.objects.link(ob_tray_handle)
scene.collection.objects.link(ob_tray_handle_001)

# ---- scene / render settings (as saved in the file)
scene.frame_start = 1; scene.frame_end = 250; scene.frame_set(1)
scene.render.engine = 'BLENDER_EEVEE_NEXT'
scene.render.bake_bias = 0.0
scene.render.bake_samples = 0
scene.render.compositor_device = 'GPU'
scene.eevee.use_volume_custom_range = False
scene.eevee.fast_gi_thickness_near = 0.1
scene.eevee.fast_gi_thickness_far = 0.0
scene.eevee.ray_tracing_options.screen_trace_thickness = 0.1
bpy.context.view_layer.update()

# ---- added for rendering (the .blend has no active camera and no usable light): camera, sun + grey world if the file has none
cam_auto = bpy.data.cameras.new('AutoCamera')
cam_auto.lens = 50.0
cam_auto.sensor_width = 36.0
cam_auto.clip_end = 1000.0
ob_auto_camera = bpy.data.objects.new('AutoCamera', cam_auto)
scene.collection.objects.link(ob_auto_camera)
ob_auto_camera.location = (1.28044, -1.53653, 1.09311)
ob_auto_camera.rotation_euler = (1.09748, -7.21219e-08, 0.694738)
scene.camera = ob_auto_camera
light_auto_sun = bpy.data.lights.new('AutoSun', 'SUN')
light_auto_sun.energy = 3.0
light_auto_sun.angle = 0.0523599
ob_auto_sun = bpy.data.objects.new('AutoSun', light_auto_sun)
scene.collection.objects.link(ob_auto_sun)
ob_auto_sun.rotation_euler = (0.872665, 0.174533, 0.523599)
if scene.world is None:
    world_auto = bpy.data.worlds.new('AutoWorld')
    world_auto.color = (0.3, 0.3, 0.3)
    scene.world = world_auto
bpy.context.view_layer.update()
